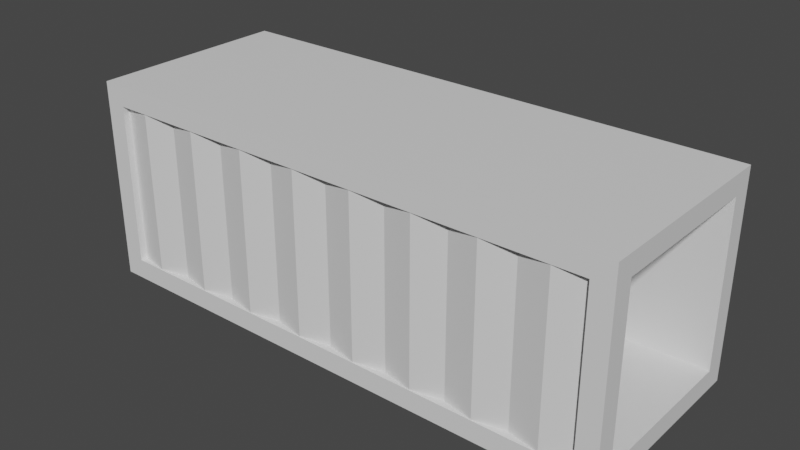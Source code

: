 # Source: container.blend  (saved by Blender 3.6.13; exported with 4.5.12 LTS)
import bpy
from mathutils import Matrix  # noqa: F401  (used for matrix-valued properties, if any)

bpy.ops.wm.read_factory_settings(use_empty=True)
scene = bpy.context.scene
scene.name = 'Scene'

# ---- collections
col_collection = bpy.data.collections.new('Collection'); scene.collection.children.link(col_collection)

# ---- materials (node trees are filled in below, after node groups)
mat_material = bpy.data.materials.new('Material')
mat_material.alpha_threshold = 0.0
mat_material.use_transparent_shadow = False
mat_material.roughness = 0.5
mat_material.line_color = (0.0, 0.0, 0.0, 1.0)

# ---- material node trees
mat_material.use_nodes = True; mat_material.node_tree.nodes.clear()
_N = mat_material.node_tree.nodes; _L = mat_material.node_tree.links
n0 = _N.new('ShaderNodeOutputMaterial'); n0.name = 'Material Output'; n0.location = (300, 300)
n1 = _N.new('ShaderNodeBsdfPrincipled'); n1.name = 'Principled BSDF'; n1.location = (10, 300)
n1.distribution = 'GGX'
n1.subsurface_method = 'RANDOM_WALK_SKIN'
n1.inputs[3].default_value = 1.45
n1.inputs[27].default_value = (0.0, 0.0, 0.0, 1.0)
n1.inputs[28].default_value = 1.0
_L.new(n1.outputs[0], n0.inputs[0])
n0.is_active_output = True

# ---- world
world_world = bpy.data.worlds.new('World'); scene.world = world_world
world_world.use_nodes = True; world_world.node_tree.nodes.clear()
_N = world_world.node_tree.nodes; _L = world_world.node_tree.links
n0 = _N.new('ShaderNodeOutputWorld'); n0.name = 'World Output'; n0.location = (300, 300)
n1 = _N.new('ShaderNodeBackground'); n1.name = 'Background'; n1.location = (10, 300)
n1.inputs[0].default_value = (0.05088, 0.05088, 0.05088, 1.0)
_L.new(n1.outputs[0], n0.inputs[0])
n0.is_active_output = True
world_world.color = (0.05088, 0.05088, 0.05088)
world_world.use_sun_shadow = False
world_world.sun_shadow_jitter_overblur = 0.0

# ---- meshes
me_cube_001 = bpy.data.meshes.new('Cube.001')
me_cube_001.from_pydata([(-7.397, -2.79, 2.402), (-4.623, -2.982, 2.402), (-2.774, -2.982, 2.402), (-6.473, -2.982, 2.402), (-1.849, -2.79, 2.402), (-5.548, -2.79, 2.402), (-7.397, 2.79, -2.402), (-3.699, -2.79, 2.402), (7.397, -3.0, -2.402), (-8.0, -3.0, 3.0), (-8.0, -3.0, 2.402), (-7.397, -3.0, 3.0), (-7.397, -3.0, 2.402), (-7.397, -2.79, 2.402), (-8.0, -2.4, 3.0), (-8.0, -2.4, 2.402), (8.0, -3.0, 3.0), (8.0, -3.0, 2.402), (7.397, -3.0, 3.0), (7.397, -3.0, 2.402), (7.397, -2.79, -2.402), (7.397, -2.79, 2.402), (8.0, -2.4, 3.0), (8.0, -2.4, 2.402), (8.0, 3.0, 2.402), (-8.0, 3.0, 3.0), (-8.0, 3.0, 2.402), (-7.397, 3.0, 3.0), (-7.397, 3.0, 2.402), (-7.397, 2.79, 2.402), (-8.0, 2.4, 3.0), (-8.0, 2.4, 2.402), (8.0, 2.4, 2.402), (8.0, 3.0, 3.0), (7.397, 3.0, 3.0), (7.397, 3.0, 2.402), (7.397, 2.79, 2.402), (8.0, 2.4, 3.0), (8.0, 2.4, -2.402), (8.0, -3.0, -2.402), (-8.0, -3.0, -3.0), (-8.0, -3.0, -2.402), (-7.397, -3.0, -3.0), (-7.397, -3.0, -2.402), (-7.397, -2.79, -2.402), (-8.0, -2.4, -3.0), (-8.0, -2.4, -2.402), (8.0, -3.0, -3.0), (8.0, -2.4, -3.0), (7.397, -3.0, -3.0), (8.0, -2.4, -2.402), (8.0, 3.0, -2.402), (-8.0, 3.0, -3.0), (8.0, 3.0, -3.0), (-8.0, 3.0, -2.402), (-7.397, 3.0, -3.0), (-7.397, 3.0, -2.402), (0.0, -2.79, 2.402), (-8.0, 2.4, -3.0), (-8.0, 2.4, -2.402), (7.397, 3.0, -3.0), (7.397, 3.0, -2.402), (7.397, 2.79, -2.402), (8.0, 2.4, -3.0), (-0.9247, -2.982, 2.402), (3.699, -2.79, 2.402), (5.548, -2.79, 2.402), (1.849, -2.79, 2.402), (6.473, -2.982, 2.402), (2.774, -2.982, 2.402), (4.623, -2.982, 2.402), (0.9247, -2.982, 2.402), (0.0, -2.79, -2.402), (-3.699, -2.79, -2.402), (-5.548, -2.79, -2.402), (-1.849, -2.79, -2.402), (-6.473, -2.982, -2.402), (-2.774, -2.982, -2.402), (-4.623, -2.982, -2.402), (-0.9247, -2.982, -2.402), (3.699, -2.79, -2.402), (5.548, -2.79, -2.402), (1.849, -2.79, -2.402), (6.473, -2.982, -2.402), (2.774, -2.982, -2.402), (4.623, -2.982, -2.402), (0.9247, -2.982, -2.402), (7.397, -2.79, -2.402), (7.397, -2.79, 2.402), (-7.397, -2.79, -2.402), (0.0, 2.79, 2.402), (-3.699, 2.79, 2.402), (-5.548, 2.79, 2.402), (-1.849, 2.79, 2.402), (-6.473, 2.982, 2.402), (-2.774, 2.982, 2.402), (-4.623, 2.982, 2.402), (-0.9247, 2.982, 2.402), (0.0, 2.79, -2.402), (-5.548, 2.79, -2.402), (3.699, 2.79, 2.402), (5.548, 2.79, 2.402), (1.849, 2.79, 2.402), (6.473, 2.982, 2.402), (2.774, 2.982, 2.402), (4.623, 2.982, 2.402), (0.9247, 2.982, 2.402), (6.473, 2.982, -2.402), (-7.397, 2.79, -2.402), (-3.699, 2.79, -2.402), (-1.849, 2.79, -2.402), (-6.473, 2.982, -2.402), (-2.774, 2.982, -2.402), (-4.623, 2.982, -2.402), (-0.9247, 2.982, -2.402), (3.699, 2.79, -2.402), (5.548, 2.79, -2.402), (1.849, 2.79, -2.402), (2.774, 2.982, -2.402), (4.623, 2.982, -2.402), (0.9247, 2.982, -2.402), (-7.397, 2.79, 2.402), (7.397, 2.79, 2.402), (7.397, 2.79, -2.402)], [], [(12, 9, 10), (19, 0, 21), (12, 41, 43), (44, 12, 43), (9, 15, 10), (41, 15, 46), (15, 50, 46), (19, 16, 18), (8, 17, 19), (19, 20, 8), (23, 16, 17), (50, 17, 39), (28, 25, 27), (14, 31, 15), (54, 28, 56), (28, 6, 56), (31, 25, 26), (31, 54, 59), (32, 15, 31), (38, 31, 59), (34, 24, 35), (76, 5, 3), (32, 22, 23), (35, 51, 61), (62, 35, 61), (24, 37, 32), (38, 24, 32), (43, 40, 42), (60, 48, 49), (43, 42, 49), (46, 40, 41), (55, 60, 49), (39, 48, 50), (56, 52, 54), (58, 52, 55), (59, 45, 46), (60, 56, 61), (52, 59, 54), (46, 38, 59), (48, 53, 63), (48, 38, 50), (51, 63, 53), (8, 44, 43), (28, 36, 29), (19, 11, 12), (27, 35, 28), (61, 6, 62), (12, 11, 9), (19, 12, 0), (12, 10, 41), (9, 14, 15), (41, 10, 15), (15, 23, 50), (19, 17, 16), (8, 39, 17), (23, 22, 16), (50, 23, 17), (28, 26, 25), (14, 30, 31), (54, 26, 28), (11, 18, 34), (31, 30, 25), (31, 26, 54), (32, 23, 15), (38, 32, 31), (34, 33, 24), (32, 37, 22), (35, 24, 51), (24, 33, 37), (38, 51, 24), (43, 41, 40), (60, 53, 48), (48, 47, 49), (55, 49, 42), (47, 39, 49), (8, 49, 39), (46, 45, 40), (39, 47, 48), (56, 55, 52), (42, 45, 55), (79, 57, 64), (45, 58, 55), (42, 40, 45), (59, 58, 45), (61, 51, 53), (60, 55, 56), (61, 53, 60), (52, 58, 59), (46, 50, 38), (48, 63, 38), (51, 38, 63), (8, 20, 44), (8, 43, 49), (28, 35, 36), (19, 18, 11), (27, 34, 35), (61, 56, 6), (30, 14, 11), (18, 22, 37), (33, 34, 37), (34, 18, 37), (18, 16, 22), (11, 34, 27), (14, 9, 11), (11, 27, 30), (27, 25, 30), (73, 2, 7), (77, 4, 2), (74, 1, 5), (89, 3, 13), (78, 7, 1), (75, 64, 4), (57, 86, 71), (66, 83, 68), (69, 80, 65), (67, 84, 69), (70, 81, 66), (68, 87, 88), (65, 85, 70), (71, 82, 67), (79, 72, 57), (76, 74, 5), (73, 77, 2), (77, 75, 4), (74, 78, 1), (89, 76, 3), (78, 73, 7), (75, 79, 64), (57, 72, 86), (66, 81, 83), (69, 84, 80), (67, 82, 84), (70, 85, 81), (68, 83, 87), (65, 80, 85), (71, 86, 82), (97, 98, 114), (94, 99, 111), (95, 109, 91), (93, 112, 95), (96, 99, 92), (94, 108, 121), (91, 113, 96), (97, 110, 93), (106, 98, 90), (107, 101, 103), (115, 104, 100), (118, 102, 104), (116, 105, 101), (122, 107, 103), (119, 100, 105), (117, 106, 102), (97, 90, 98), (94, 92, 99), (95, 112, 109), (93, 110, 112), (96, 113, 99), (94, 111, 108), (91, 109, 113), (97, 114, 110), (106, 120, 98), (107, 116, 101), (115, 118, 104), (118, 117, 102), (116, 119, 105), (122, 123, 107), (119, 115, 100), (117, 120, 106), (44, 0, 12), (36, 35, 62), (28, 29, 6), (19, 21, 20)])
_uv = me_cube_001.uv_layers.new(name='UVMap')
_uv.uv.foreach_set('vector', [0.2789, 0.9302, 0.268, 0.9411, 0.268, 0.9302, 0.086, 0.8304, 0.08222, 0.9515, 0.08222, 0.8304, 0.2789, 0.9302, 0.268, 0.8431, 0.2789, 0.8431, 0.2828, 0.8431, 0.2789, 0.9302, 0.2789, 0.8431, 0.4134, 0.7939, 0.395, 0.8124, 0.395, 0.7939, 0.2469, 0.7939, 0.395, 0.8124, 0.2469, 0.8124, 0.52, 0.5119, 0.9622, 0.7318, 0.52, 0.7318, 0.2989, 0.9321, 0.3098, 0.9429, 0.2989, 0.9429, 0.2989, 0.845, 0.3098, 0.9321, 0.2989, 0.9321, 0.2989, 0.9321, 0.2951, 0.845, 0.2989, 0.845, 0.03247, 0.9667, 0.01395, 0.9851, 0.01396, 0.9667, 0.03256, 0.8185, 0.01396, 0.9667, 0.01405, 0.8185, 0.3247, 0.9315, 0.3356, 0.9423, 0.3247, 0.9423, 0.4134, 0.8124, 0.395, 0.9603, 0.395, 0.8124, 0.3356, 0.8444, 0.3247, 0.9315, 0.3247, 0.8444, 0.3247, 0.9315, 0.3209, 0.8444, 0.3247, 0.8444, 0.395, 0.9603, 0.4134, 0.9788, 0.395, 0.9788, 0.395, 0.9603, 0.2469, 0.9788, 0.2469, 0.9603, 0.9622, 0.2921, 0.52, 0.5119, 0.52, 0.2921, 0.9622, 0.07219, 0.52, 0.2921, 0.52, 0.07219, 0.3705, 0.9411, 0.3596, 0.9302, 0.3705, 0.9302, 0.07012, 0.02594, 0.09711, 0.1632, 0.07013, 0.1632, 0.1805, 0.9667, 0.03247, 0.9852, 0.03247, 0.9667, 0.3705, 0.9302, 0.3596, 0.8431, 0.3705, 0.8431, 0.3743, 0.8431, 0.3705, 0.9302, 0.3705, 0.8431, 0.199, 0.9667, 0.1805, 0.9852, 0.1805, 0.9667, 0.1802, 0.8188, 0.199, 0.9667, 0.1805, 0.9667, 0.1242, 0.9488, 0.1135, 0.9537, 0.1135, 0.9488, 0.465, 0.4, 0.4818, 0.5543, 0.4645, 0.5714, 0.1242, 0.9488, 0.1135, 0.9488, 0.1135, 0.8277, 0.2469, 0.8124, 0.2285, 0.7939, 0.2469, 0.7939, 0.04221, 0.3989, 0.465, 0.4, 0.4645, 0.5714, 0.01405, 0.8185, 0.03258, 0.8001, 0.03256, 0.8185, 0.3247, 0.8444, 0.3356, 0.8335, 0.3356, 0.8444, 0.02495, 0.416, 0.02499, 0.3989, 0.04221, 0.3989, 0.2469, 0.9603, 0.2285, 0.8124, 0.2469, 0.8124, 0.06244, 0.8302, 0.05171, 0.9513, 0.05171, 0.8302, 0.2285, 0.9788, 0.2469, 0.9603, 0.2469, 0.9788, 0.52, 0.7318, 0.9622, 0.9515, 0.52, 0.9515, 0.03258, 0.8001, 0.1985, 0.8001, 0.1801, 0.8004, 0.03258, 0.8001, 0.1802, 0.8188, 0.03256, 0.8185, 0.1987, 0.8186, 0.1801, 0.8004, 0.1985, 0.8001, 0.1242, 0.8277, 0.128, 0.9488, 0.1242, 0.9488, 0.1583, 0.9519, 0.162, 0.8308, 0.162, 0.9519, 0.086, 0.8304, 0.09673, 0.9515, 0.086, 0.9515, 0.1475, 0.9519, 0.1583, 0.8308, 0.1583, 0.9519, 0.05171, 0.8302, 0.04793, 0.9513, 0.04793, 0.8302, 0.2789, 0.9302, 0.2789, 0.9411, 0.268, 0.9411, 0.086, 0.8304, 0.086, 0.9515, 0.08222, 0.9515, 0.2789, 0.9302, 0.268, 0.9302, 0.268, 0.8431, 0.4134, 0.7939, 0.4134, 0.8124, 0.395, 0.8124, 0.2469, 0.7939, 0.395, 0.7939, 0.395, 0.8124, 0.52, 0.5119, 0.9622, 0.5119, 0.9622, 0.7318, 0.2989, 0.9321, 0.3098, 0.9321, 0.3098, 0.9429, 0.2989, 0.845, 0.3098, 0.845, 0.3098, 0.9321, 0.03247, 0.9667, 0.03247, 0.9852, 0.01395, 0.9851, 0.03256, 0.8185, 0.03247, 0.9667, 0.01396, 0.9667, 0.3247, 0.9315, 0.3356, 0.9315, 0.3356, 0.9423, 0.4134, 0.8124, 0.4134, 0.9603, 0.395, 0.9603, 0.3356, 0.8444, 0.3356, 0.9315, 0.3247, 0.9315, 0.4652, 0.3628, 0.04244, 0.3617, 0.04285, 0.1903, 0.395, 0.9603, 0.4134, 0.9603, 0.4134, 0.9788, 0.395, 0.9603, 0.395, 0.9788, 0.2469, 0.9788, 0.9622, 0.2921, 0.9622, 0.5119, 0.52, 0.5119, 0.9622, 0.07219, 0.9622, 0.2921, 0.52, 0.2921, 0.3705, 0.9411, 0.3596, 0.9411, 0.3596, 0.9302, 0.1805, 0.9667, 0.1805, 0.9852, 0.03247, 0.9852, 0.3705, 0.9302, 0.3596, 0.9302, 0.3596, 0.8431, 0.199, 0.9667, 0.199, 0.9851, 0.1805, 0.9852, 0.1802, 0.8188, 0.1987, 0.8186, 0.199, 0.9667, 0.2789, 0.8431, 0.268, 0.8431, 0.268, 0.8323, 0.465, 0.4, 0.4822, 0.4, 0.4818, 0.5543, 0.4818, 0.5543, 0.4818, 0.5714, 0.4645, 0.5714, 0.04221, 0.3989, 0.4645, 0.5714, 0.04179, 0.5704, 0.3098, 0.8341, 0.3098, 0.845, 0.2989, 0.8341, 0.2989, 0.845, 0.2989, 0.8341, 0.3098, 0.845, 0.2469, 0.8124, 0.2285, 0.8124, 0.2285, 0.7939, 0.01405, 0.8185, 0.01408, 0.8001, 0.03258, 0.8001, 0.3247, 0.8444, 0.3247, 0.8335, 0.3356, 0.8335, 0.04179, 0.5704, 0.02462, 0.5532, 0.04221, 0.3989, 0.232, 0.02593, 0.259, 0.1632, 0.232, 0.1632, 0.02462, 0.5532, 0.02495, 0.416, 0.04221, 0.3989, 0.04179, 0.5704, 0.02458, 0.5703, 0.02462, 0.5532, 0.2469, 0.9603, 0.2285, 0.9603, 0.2285, 0.8124, 0.3705, 0.8431, 0.3596, 0.8431, 0.3596, 0.8323, 0.06244, 0.8302, 0.06244, 0.9513, 0.05171, 0.9513, 0.3705, 0.8431, 0.3596, 0.8323, 0.3705, 0.8323, 0.2285, 0.9788, 0.2285, 0.9603, 0.2469, 0.9603, 0.52, 0.7318, 0.9622, 0.7318, 0.9622, 0.9515, 0.03258, 0.8001, 0.1801, 0.8004, 0.1802, 0.8188, 0.1987, 0.8186, 0.1802, 0.8188, 0.1801, 0.8004, 0.1242, 0.8277, 0.128, 0.8277, 0.128, 0.9488, 0.1242, 0.8277, 0.1242, 0.9488, 0.1135, 0.8277, 0.1583, 0.9519, 0.1583, 0.8308, 0.162, 0.8308, 0.086, 0.8304, 0.09673, 0.8304, 0.09673, 0.9515, 0.1475, 0.9519, 0.1475, 0.8308, 0.1583, 0.8308, 0.05171, 0.8302, 0.05171, 0.9513, 0.04793, 0.9513, 0.4828, 0.2085, 0.4824, 0.3457, 0.4652, 0.3628, 0.04244, 0.3617, 0.02526, 0.3446, 0.0256, 0.2074, 0.02564, 0.1903, 0.04285, 0.1903, 0.0256, 0.2074, 0.04285, 0.1903, 0.04244, 0.3617, 0.0256, 0.2074, 0.04244, 0.3617, 0.02522, 0.3617, 0.02526, 0.3446, 0.4652, 0.3628, 0.04285, 0.1903, 0.4656, 0.1913, 0.4824, 0.3457, 0.4824, 0.3628, 0.4652, 0.3628, 0.4652, 0.3628, 0.4656, 0.1913, 0.4828, 0.2085, 0.4656, 0.1913, 0.4828, 0.1914, 0.4828, 0.2085, 0.1511, 0.02594, 0.1781, 0.1632, 0.1511, 0.1632, 0.1781, 0.02594, 0.2051, 0.1632, 0.1781, 0.1632, 0.09711, 0.02594, 0.1241, 0.1632, 0.09711, 0.1632, 0.04314, 0.02594, 0.07013, 0.1632, 0.04314, 0.1632, 0.1241, 0.02594, 0.1511, 0.1632, 0.1241, 0.1632, 0.205, 0.02594, 0.232, 0.1632, 0.2051, 0.1632, 0.259, 0.1632, 0.286, 0.02593, 0.286, 0.1632, 0.4209, 0.1632, 0.4479, 0.02592, 0.4479, 0.1632, 0.34, 0.1632, 0.367, 0.02593, 0.367, 0.1632, 0.313, 0.1632, 0.34, 0.02593, 0.34, 0.1632, 0.3939, 0.1632, 0.4209, 0.02592, 0.4209, 0.1632, 0.4479, 0.1632, 0.4749, 0.02592, 0.4749, 0.1632, 0.367, 0.1632, 0.3939, 0.02593, 0.3939, 0.1632, 0.286, 0.1632, 0.313, 0.02593, 0.313, 0.1632, 0.232, 0.02593, 0.259, 0.02593, 0.259, 0.1632, 0.07012, 0.02594, 0.09711, 0.02594, 0.09711, 0.1632, 0.1511, 0.02594, 0.1781, 0.02594, 0.1781, 0.1632, 0.1781, 0.02594, 0.205, 0.02594, 0.2051, 0.1632, 0.09711, 0.02594, 0.1241, 0.02594, 0.1241, 0.1632, 0.04314, 0.02594, 0.07012, 0.02594, 0.07013, 0.1632, 0.1241, 0.02594, 0.1511, 0.02594, 0.1511, 0.1632, 0.205, 0.02594, 0.232, 0.02593, 0.232, 0.1632, 0.259, 0.1632, 0.259, 0.02593, 0.286, 0.02593, 0.4209, 0.1632, 0.4209, 0.02592, 0.4479, 0.02592, 0.34, 0.1632, 0.34, 0.02593, 0.367, 0.02593, 0.313, 0.1632, 0.313, 0.02593, 0.34, 0.02593, 0.3939, 0.1632, 0.3939, 0.02593, 0.4209, 0.02592, 0.4479, 0.1632, 0.4479, 0.02592, 0.4749, 0.02592, 0.367, 0.1632, 0.367, 0.02593, 0.3939, 0.02593, 0.286, 0.1632, 0.286, 0.02593, 0.313, 0.02593, 0.2785, 0.7434, 0.2519, 0.606, 0.2789, 0.6061, 0.4404, 0.7437, 0.4138, 0.6064, 0.4408, 0.6065, 0.3325, 0.7435, 0.3598, 0.6063, 0.3595, 0.7435, 0.3055, 0.7434, 0.3328, 0.6062, 0.3325, 0.7435, 0.3865, 0.7436, 0.4138, 0.6064, 0.4134, 0.7437, 0.4404, 0.7437, 0.4677, 0.6066, 0.4674, 0.7438, 0.3595, 0.7435, 0.3868, 0.6064, 0.3865, 0.7436, 0.2785, 0.7434, 0.3058, 0.6062, 0.3055, 0.7434, 0.2245, 0.7432, 0.2519, 0.606, 0.2515, 0.7433, 0.06297, 0.6056, 0.08962, 0.7429, 0.06264, 0.7428, 0.1439, 0.6058, 0.1706, 0.7431, 0.1436, 0.743, 0.1709, 0.6058, 0.1976, 0.7432, 0.1706, 0.7431, 0.08996, 0.6056, 0.1166, 0.743, 0.08962, 0.7429, 0.03565, 0.7428, 0.06297, 0.6056, 0.06264, 0.7428, 0.1169, 0.6057, 0.1436, 0.743, 0.1166, 0.743, 0.1979, 0.6059, 0.2245, 0.7432, 0.1976, 0.7432, 0.2785, 0.7434, 0.2515, 0.7433, 0.2519, 0.606, 0.4404, 0.7437, 0.4134, 0.7437, 0.4138, 0.6064, 0.3325, 0.7435, 0.3328, 0.6062, 0.3598, 0.6063, 0.3055, 0.7434, 0.3058, 0.6062, 0.3328, 0.6062, 0.3865, 0.7436, 0.3868, 0.6064, 0.4138, 0.6064, 0.4404, 0.7437, 0.4408, 0.6065, 0.4677, 0.6066, 0.3595, 0.7435, 0.3598, 0.6063, 0.3868, 0.6064, 0.2785, 0.7434, 0.2789, 0.6061, 0.3058, 0.6062, 0.2245, 0.7432, 0.2249, 0.606, 0.2519, 0.606, 0.06297, 0.6056, 0.08996, 0.6056, 0.08962, 0.7429, 0.1439, 0.6058, 0.1709, 0.6058, 0.1706, 0.7431, 0.1709, 0.6058, 0.1979, 0.6059, 0.1976, 0.7432, 0.08996, 0.6056, 0.1169, 0.6057, 0.1166, 0.743, 0.03565, 0.7428, 0.03599, 0.6055, 0.06297, 0.6056, 0.1169, 0.6057, 0.1439, 0.6058, 0.1436, 0.743, 0.1979, 0.6059, 0.2249, 0.606, 0.2245, 0.7432, 0.2828, 0.8431, 0.2828, 0.9302, 0.2789, 0.9302, 0.3743, 0.9302, 0.3705, 0.9302, 0.3743, 0.8431, 0.3247, 0.9315, 0.3209, 0.9315, 0.3209, 0.8444, 0.2989, 0.9321, 0.2951, 0.9321, 0.2951, 0.845])
me_cube_001.materials.append(mat_material)
me_cube_001.use_mirror_vertex_groups = False
me_cube_001.update()

# ---- objects
ob_cube = bpy.data.objects.new('cube', me_cube_001)

# ---- transforms, parenting, visibility, modifiers, constraints
ob_cube.location = (0.0, 0.0, 0.0)
ob_cube.lock_rotations_4d = False
ob_cube.empty_display_type = 'ARROWS'
ob_cube.lineart.crease_threshold = 0.0

# ---- collection membership
col_collection.objects.link(ob_cube)

# ---- scene / render settings (as saved in the file)
scene.frame_start = 1; scene.frame_end = 250; scene.frame_set(1)
scene.render.engine = 'BLENDER_EEVEE_NEXT'
scene.cycles.sampling_pattern = 'TABULATED_SOBOL'
scene.view_settings.view_transform = 'Filmic'
bpy.context.view_layer.update()

# ---- added for rendering (the .blend has no active camera and no usable light): camera, sun
cam_auto = bpy.data.cameras.new('AutoCamera')
cam_auto.lens = 50.0
cam_auto.sensor_width = 36.0
cam_auto.clip_end = 1000.0
ob_auto_camera = bpy.data.objects.new('AutoCamera', cam_auto)
scene.collection.objects.link(ob_auto_camera)
ob_auto_camera.location = (16.7565, -20.1078, 13.4052)
ob_auto_camera.rotation_euler = (1.09748, -7.21219e-08, 0.694738)
scene.camera = ob_auto_camera
light_auto_sun = bpy.data.lights.new('AutoSun', 'SUN')
light_auto_sun.energy = 3.0
light_auto_sun.angle = 0.0523599
ob_auto_sun = bpy.data.objects.new('AutoSun', light_auto_sun)
scene.collection.objects.link(ob_auto_sun)
ob_auto_sun.rotation_euler = (0.872665, 0.174533, 0.523599)
bpy.context.view_layer.update()
